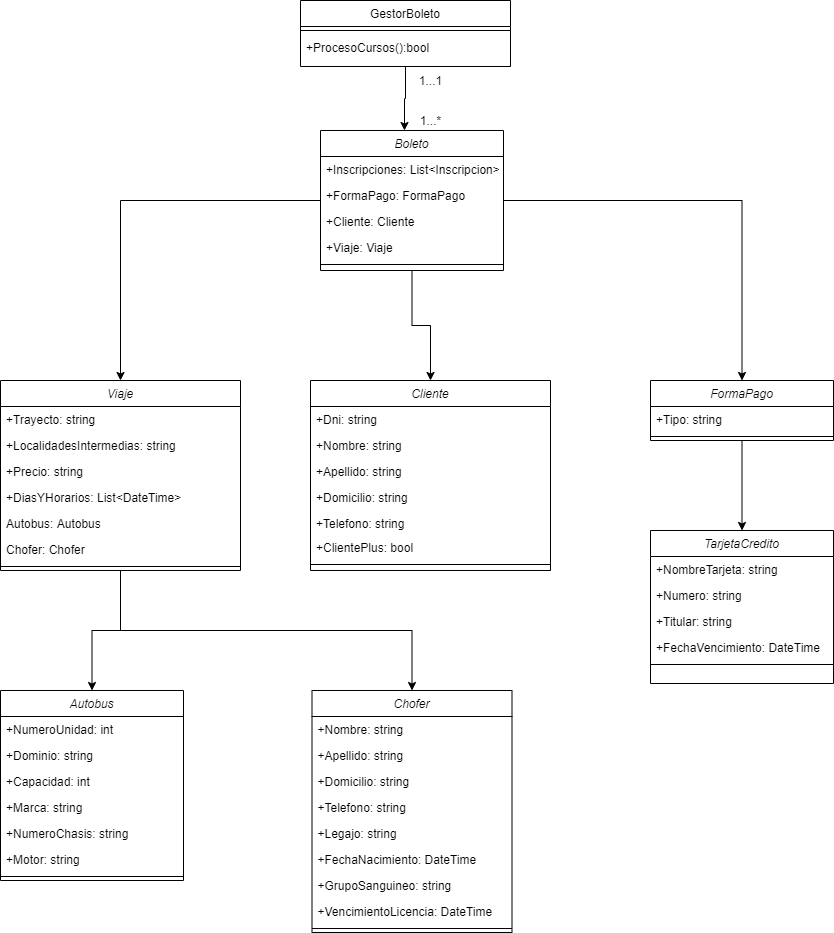

The diagram above was exported from draw.io. Its source (the exported page's mxGraphModel, read from the mxfile embedded in the PNG):
<mxGraphModel dx="2171" dy="2003" grid="1" gridSize="10" guides="1" tooltips="1" connect="1" arrows="1" fold="1" page="1" pageScale="1" pageWidth="827" pageHeight="1169" math="0" shadow="0">
  <root>
    <mxCell id="WIyWlLk6GJQsqaUBKTNV-0" />
    <mxCell id="WIyWlLk6GJQsqaUBKTNV-1" parent="WIyWlLk6GJQsqaUBKTNV-0" />
    <mxCell id="yxQm7fnO7-cQxpxnaqo0-51" style="edgeStyle=orthogonalEdgeStyle;rounded=0;orthogonalLoop=1;jettySize=auto;html=1;entryX=0.459;entryY=0;entryDx=0;entryDy=0;entryPerimeter=0;" parent="WIyWlLk6GJQsqaUBKTNV-1" source="ud5ZUmiPwYTTEUjOJg4m-0" target="yxQm7fnO7-cQxpxnaqo0-18" edge="1">
      <mxGeometry relative="1" as="geometry" />
    </mxCell>
    <mxCell id="ud5ZUmiPwYTTEUjOJg4m-0" value="GestorBoleto" style="swimlane;fontStyle=0;align=center;verticalAlign=top;childLayout=stackLayout;horizontal=1;startSize=26;horizontalStack=0;resizeParent=1;resizeLast=0;collapsible=1;marginBottom=0;rounded=0;shadow=0;strokeWidth=1;" parent="WIyWlLk6GJQsqaUBKTNV-1" vertex="1">
      <mxGeometry x="-370" y="-10" width="210" height="66" as="geometry">
        <mxRectangle x="550" y="140" width="160" height="26" as="alternateBounds" />
      </mxGeometry>
    </mxCell>
    <mxCell id="ud5ZUmiPwYTTEUjOJg4m-6" value="" style="line;html=1;strokeWidth=1;align=left;verticalAlign=middle;spacingTop=-1;spacingLeft=3;spacingRight=3;rotatable=0;labelPosition=right;points=[];portConstraint=eastwest;" parent="ud5ZUmiPwYTTEUjOJg4m-0" vertex="1">
      <mxGeometry y="26" width="210" height="8" as="geometry" />
    </mxCell>
    <mxCell id="ud5ZUmiPwYTTEUjOJg4m-7" value="+ProcesoCursos():bool" style="text;align=left;verticalAlign=top;spacingLeft=4;spacingRight=4;overflow=hidden;rotatable=0;points=[[0,0.5],[1,0.5]];portConstraint=eastwest;" parent="ud5ZUmiPwYTTEUjOJg4m-0" vertex="1">
      <mxGeometry y="34" width="210" height="26" as="geometry" />
    </mxCell>
    <mxCell id="F37VoypeIKnNcx6ad8Ge-30" style="edgeStyle=orthogonalEdgeStyle;rounded=0;orthogonalLoop=1;jettySize=auto;html=1;entryX=0.5;entryY=0;entryDx=0;entryDy=0;" edge="1" parent="WIyWlLk6GJQsqaUBKTNV-1" source="yxQm7fnO7-cQxpxnaqo0-18" target="yxQm7fnO7-cQxpxnaqo0-31">
      <mxGeometry relative="1" as="geometry" />
    </mxCell>
    <mxCell id="F37VoypeIKnNcx6ad8Ge-31" style="edgeStyle=orthogonalEdgeStyle;rounded=0;orthogonalLoop=1;jettySize=auto;html=1;entryX=0.5;entryY=0;entryDx=0;entryDy=0;" edge="1" parent="WIyWlLk6GJQsqaUBKTNV-1" source="yxQm7fnO7-cQxpxnaqo0-18" target="yxQm7fnO7-cQxpxnaqo0-3">
      <mxGeometry relative="1" as="geometry" />
    </mxCell>
    <mxCell id="F37VoypeIKnNcx6ad8Ge-34" style="edgeStyle=orthogonalEdgeStyle;rounded=0;orthogonalLoop=1;jettySize=auto;html=1;" edge="1" parent="WIyWlLk6GJQsqaUBKTNV-1" source="yxQm7fnO7-cQxpxnaqo0-18" target="F37VoypeIKnNcx6ad8Ge-14">
      <mxGeometry relative="1" as="geometry" />
    </mxCell>
    <mxCell id="yxQm7fnO7-cQxpxnaqo0-18" value="Boleto" style="swimlane;fontStyle=2;align=center;verticalAlign=top;childLayout=stackLayout;horizontal=1;startSize=26;horizontalStack=0;resizeParent=1;resizeLast=0;collapsible=1;marginBottom=0;rounded=0;shadow=0;strokeWidth=1;" parent="WIyWlLk6GJQsqaUBKTNV-1" vertex="1">
      <mxGeometry x="-350" y="120" width="183" height="140" as="geometry">
        <mxRectangle x="230" y="140" width="160" height="26" as="alternateBounds" />
      </mxGeometry>
    </mxCell>
    <mxCell id="yxQm7fnO7-cQxpxnaqo0-19" value="+Inscripciones: List&lt;Inscripcion&gt;" style="text;align=left;verticalAlign=top;spacingLeft=4;spacingRight=4;overflow=hidden;rotatable=0;points=[[0,0.5],[1,0.5]];portConstraint=eastwest;" parent="yxQm7fnO7-cQxpxnaqo0-18" vertex="1">
      <mxGeometry y="26" width="183" height="26" as="geometry" />
    </mxCell>
    <mxCell id="yxQm7fnO7-cQxpxnaqo0-21" value="+FormaPago: FormaPago" style="text;align=left;verticalAlign=top;spacingLeft=4;spacingRight=4;overflow=hidden;rotatable=0;points=[[0,0.5],[1,0.5]];portConstraint=eastwest;rounded=0;shadow=0;html=0;" parent="yxQm7fnO7-cQxpxnaqo0-18" vertex="1">
      <mxGeometry y="52" width="183" height="26" as="geometry" />
    </mxCell>
    <mxCell id="yxQm7fnO7-cQxpxnaqo0-22" value="+Cliente: Cliente" style="text;align=left;verticalAlign=top;spacingLeft=4;spacingRight=4;overflow=hidden;rotatable=0;points=[[0,0.5],[1,0.5]];portConstraint=eastwest;rounded=0;shadow=0;html=0;" parent="yxQm7fnO7-cQxpxnaqo0-18" vertex="1">
      <mxGeometry y="78" width="183" height="26" as="geometry" />
    </mxCell>
    <mxCell id="yxQm7fnO7-cQxpxnaqo0-23" value="+Viaje: Viaje" style="text;align=left;verticalAlign=top;spacingLeft=4;spacingRight=4;overflow=hidden;rotatable=0;points=[[0,0.5],[1,0.5]];portConstraint=eastwest;rounded=0;shadow=0;html=0;" parent="yxQm7fnO7-cQxpxnaqo0-18" vertex="1">
      <mxGeometry y="104" width="183" height="26" as="geometry" />
    </mxCell>
    <mxCell id="yxQm7fnO7-cQxpxnaqo0-25" value="" style="line;html=1;strokeWidth=1;align=left;verticalAlign=middle;spacingTop=-1;spacingLeft=3;spacingRight=3;rotatable=0;labelPosition=right;points=[];portConstraint=eastwest;" parent="yxQm7fnO7-cQxpxnaqo0-18" vertex="1">
      <mxGeometry y="130" width="183" height="8" as="geometry" />
    </mxCell>
    <mxCell id="yxQm7fnO7-cQxpxnaqo0-67" value="1...*" style="text;html=1;align=center;verticalAlign=middle;resizable=0;points=[];autosize=1;" parent="WIyWlLk6GJQsqaUBKTNV-1" vertex="1">
      <mxGeometry x="-260" y="100" width="40" height="20" as="geometry" />
    </mxCell>
    <mxCell id="yxQm7fnO7-cQxpxnaqo0-68" value="1...1" style="text;html=1;align=center;verticalAlign=middle;resizable=0;points=[];autosize=1;" parent="WIyWlLk6GJQsqaUBKTNV-1" vertex="1">
      <mxGeometry x="-260" y="60" width="40" height="20" as="geometry" />
    </mxCell>
    <mxCell id="F37VoypeIKnNcx6ad8Ge-2" value="Chofer" style="swimlane;fontStyle=2;align=center;verticalAlign=top;childLayout=stackLayout;horizontal=1;startSize=26;horizontalStack=0;resizeParent=1;resizeLast=0;collapsible=1;marginBottom=0;rounded=0;shadow=0;strokeWidth=1;" vertex="1" parent="WIyWlLk6GJQsqaUBKTNV-1">
      <mxGeometry x="-358.5" y="680" width="200" height="242" as="geometry">
        <mxRectangle x="230" y="140" width="160" height="26" as="alternateBounds" />
      </mxGeometry>
    </mxCell>
    <mxCell id="F37VoypeIKnNcx6ad8Ge-3" value="+Nombre: string" style="text;align=left;verticalAlign=top;spacingLeft=4;spacingRight=4;overflow=hidden;rotatable=0;points=[[0,0.5],[1,0.5]];portConstraint=eastwest;" vertex="1" parent="F37VoypeIKnNcx6ad8Ge-2">
      <mxGeometry y="26" width="200" height="26" as="geometry" />
    </mxCell>
    <mxCell id="F37VoypeIKnNcx6ad8Ge-4" value="+Apellido: string" style="text;align=left;verticalAlign=top;spacingLeft=4;spacingRight=4;overflow=hidden;rotatable=0;points=[[0,0.5],[1,0.5]];portConstraint=eastwest;rounded=0;shadow=0;html=0;" vertex="1" parent="F37VoypeIKnNcx6ad8Ge-2">
      <mxGeometry y="52" width="200" height="26" as="geometry" />
    </mxCell>
    <mxCell id="F37VoypeIKnNcx6ad8Ge-5" value="+Domicilio: string" style="text;align=left;verticalAlign=top;spacingLeft=4;spacingRight=4;overflow=hidden;rotatable=0;points=[[0,0.5],[1,0.5]];portConstraint=eastwest;rounded=0;shadow=0;html=0;" vertex="1" parent="F37VoypeIKnNcx6ad8Ge-2">
      <mxGeometry y="78" width="200" height="26" as="geometry" />
    </mxCell>
    <mxCell id="F37VoypeIKnNcx6ad8Ge-6" value="+Telefono: string" style="text;align=left;verticalAlign=top;spacingLeft=4;spacingRight=4;overflow=hidden;rotatable=0;points=[[0,0.5],[1,0.5]];portConstraint=eastwest;rounded=0;shadow=0;html=0;" vertex="1" parent="F37VoypeIKnNcx6ad8Ge-2">
      <mxGeometry y="104" width="200" height="26" as="geometry" />
    </mxCell>
    <mxCell id="F37VoypeIKnNcx6ad8Ge-7" value="+Legajo: string" style="text;align=left;verticalAlign=top;spacingLeft=4;spacingRight=4;overflow=hidden;rotatable=0;points=[[0,0.5],[1,0.5]];portConstraint=eastwest;rounded=0;shadow=0;html=0;" vertex="1" parent="F37VoypeIKnNcx6ad8Ge-2">
      <mxGeometry y="130" width="200" height="26" as="geometry" />
    </mxCell>
    <mxCell id="F37VoypeIKnNcx6ad8Ge-8" value="+FechaNacimiento: DateTime" style="text;align=left;verticalAlign=top;spacingLeft=4;spacingRight=4;overflow=hidden;rotatable=0;points=[[0,0.5],[1,0.5]];portConstraint=eastwest;rounded=0;shadow=0;html=0;" vertex="1" parent="F37VoypeIKnNcx6ad8Ge-2">
      <mxGeometry y="156" width="200" height="26" as="geometry" />
    </mxCell>
    <mxCell id="F37VoypeIKnNcx6ad8Ge-10" value="+GrupoSanguineo: string" style="text;align=left;verticalAlign=top;spacingLeft=4;spacingRight=4;overflow=hidden;rotatable=0;points=[[0,0.5],[1,0.5]];portConstraint=eastwest;rounded=0;shadow=0;html=0;" vertex="1" parent="F37VoypeIKnNcx6ad8Ge-2">
      <mxGeometry y="182" width="200" height="26" as="geometry" />
    </mxCell>
    <mxCell id="F37VoypeIKnNcx6ad8Ge-11" value="+VencimientoLicencia: DateTime" style="text;align=left;verticalAlign=top;spacingLeft=4;spacingRight=4;overflow=hidden;rotatable=0;points=[[0,0.5],[1,0.5]];portConstraint=eastwest;rounded=0;shadow=0;html=0;" vertex="1" parent="F37VoypeIKnNcx6ad8Ge-2">
      <mxGeometry y="208" width="200" height="26" as="geometry" />
    </mxCell>
    <mxCell id="F37VoypeIKnNcx6ad8Ge-9" value="" style="line;html=1;strokeWidth=1;align=left;verticalAlign=middle;spacingTop=-1;spacingLeft=3;spacingRight=3;rotatable=0;labelPosition=right;points=[];portConstraint=eastwest;" vertex="1" parent="F37VoypeIKnNcx6ad8Ge-2">
      <mxGeometry y="234" width="200" height="8" as="geometry" />
    </mxCell>
    <mxCell id="7sW8py2NtvtRtoc9xzVG-34" value="Autobus" style="swimlane;fontStyle=2;align=center;verticalAlign=top;childLayout=stackLayout;horizontal=1;startSize=26;horizontalStack=0;resizeParent=1;resizeLast=0;collapsible=1;marginBottom=0;rounded=0;shadow=0;strokeWidth=1;" parent="WIyWlLk6GJQsqaUBKTNV-1" vertex="1">
      <mxGeometry x="-670" y="680" width="183" height="190" as="geometry">
        <mxRectangle x="230" y="140" width="160" height="26" as="alternateBounds" />
      </mxGeometry>
    </mxCell>
    <mxCell id="7sW8py2NtvtRtoc9xzVG-35" value="+NumeroUnidad: int" style="text;align=left;verticalAlign=top;spacingLeft=4;spacingRight=4;overflow=hidden;rotatable=0;points=[[0,0.5],[1,0.5]];portConstraint=eastwest;" parent="7sW8py2NtvtRtoc9xzVG-34" vertex="1">
      <mxGeometry y="26" width="183" height="26" as="geometry" />
    </mxCell>
    <mxCell id="7sW8py2NtvtRtoc9xzVG-36" value="+Dominio: string" style="text;align=left;verticalAlign=top;spacingLeft=4;spacingRight=4;overflow=hidden;rotatable=0;points=[[0,0.5],[1,0.5]];portConstraint=eastwest;rounded=0;shadow=0;html=0;" parent="7sW8py2NtvtRtoc9xzVG-34" vertex="1">
      <mxGeometry y="52" width="183" height="26" as="geometry" />
    </mxCell>
    <mxCell id="7sW8py2NtvtRtoc9xzVG-37" value="+Capacidad: int" style="text;align=left;verticalAlign=top;spacingLeft=4;spacingRight=4;overflow=hidden;rotatable=0;points=[[0,0.5],[1,0.5]];portConstraint=eastwest;rounded=0;shadow=0;html=0;" parent="7sW8py2NtvtRtoc9xzVG-34" vertex="1">
      <mxGeometry y="78" width="183" height="26" as="geometry" />
    </mxCell>
    <mxCell id="yxQm7fnO7-cQxpxnaqo0-0" value="+Marca: string" style="text;align=left;verticalAlign=top;spacingLeft=4;spacingRight=4;overflow=hidden;rotatable=0;points=[[0,0.5],[1,0.5]];portConstraint=eastwest;rounded=0;shadow=0;html=0;" parent="7sW8py2NtvtRtoc9xzVG-34" vertex="1">
      <mxGeometry y="104" width="183" height="26" as="geometry" />
    </mxCell>
    <mxCell id="yxQm7fnO7-cQxpxnaqo0-1" value="+NumeroChasis: string" style="text;align=left;verticalAlign=top;spacingLeft=4;spacingRight=4;overflow=hidden;rotatable=0;points=[[0,0.5],[1,0.5]];portConstraint=eastwest;rounded=0;shadow=0;html=0;" parent="7sW8py2NtvtRtoc9xzVG-34" vertex="1">
      <mxGeometry y="130" width="183" height="26" as="geometry" />
    </mxCell>
    <mxCell id="yxQm7fnO7-cQxpxnaqo0-2" value="+Motor: string" style="text;align=left;verticalAlign=top;spacingLeft=4;spacingRight=4;overflow=hidden;rotatable=0;points=[[0,0.5],[1,0.5]];portConstraint=eastwest;rounded=0;shadow=0;html=0;" parent="7sW8py2NtvtRtoc9xzVG-34" vertex="1">
      <mxGeometry y="156" width="183" height="26" as="geometry" />
    </mxCell>
    <mxCell id="7sW8py2NtvtRtoc9xzVG-38" value="" style="line;html=1;strokeWidth=1;align=left;verticalAlign=middle;spacingTop=-1;spacingLeft=3;spacingRight=3;rotatable=0;labelPosition=right;points=[];portConstraint=eastwest;" parent="7sW8py2NtvtRtoc9xzVG-34" vertex="1">
      <mxGeometry y="182" width="183" height="8" as="geometry" />
    </mxCell>
    <mxCell id="F37VoypeIKnNcx6ad8Ge-32" style="edgeStyle=orthogonalEdgeStyle;rounded=0;orthogonalLoop=1;jettySize=auto;html=1;" edge="1" parent="WIyWlLk6GJQsqaUBKTNV-1" source="yxQm7fnO7-cQxpxnaqo0-3" target="7sW8py2NtvtRtoc9xzVG-34">
      <mxGeometry relative="1" as="geometry" />
    </mxCell>
    <mxCell id="F37VoypeIKnNcx6ad8Ge-33" style="edgeStyle=orthogonalEdgeStyle;rounded=0;orthogonalLoop=1;jettySize=auto;html=1;entryX=0.5;entryY=0;entryDx=0;entryDy=0;" edge="1" parent="WIyWlLk6GJQsqaUBKTNV-1" source="yxQm7fnO7-cQxpxnaqo0-3" target="F37VoypeIKnNcx6ad8Ge-2">
      <mxGeometry relative="1" as="geometry">
        <Array as="points">
          <mxPoint x="-550" y="620" />
          <mxPoint x="-258" y="620" />
        </Array>
      </mxGeometry>
    </mxCell>
    <mxCell id="yxQm7fnO7-cQxpxnaqo0-3" value="Viaje" style="swimlane;fontStyle=2;align=center;verticalAlign=top;childLayout=stackLayout;horizontal=1;startSize=26;horizontalStack=0;resizeParent=1;resizeLast=0;collapsible=1;marginBottom=0;rounded=0;shadow=0;strokeWidth=1;" parent="WIyWlLk6GJQsqaUBKTNV-1" vertex="1">
      <mxGeometry x="-670" y="370" width="240" height="190" as="geometry">
        <mxRectangle x="230" y="140" width="160" height="26" as="alternateBounds" />
      </mxGeometry>
    </mxCell>
    <mxCell id="yxQm7fnO7-cQxpxnaqo0-4" value="+Trayecto: string" style="text;align=left;verticalAlign=top;spacingLeft=4;spacingRight=4;overflow=hidden;rotatable=0;points=[[0,0.5],[1,0.5]];portConstraint=eastwest;" parent="yxQm7fnO7-cQxpxnaqo0-3" vertex="1">
      <mxGeometry y="26" width="240" height="26" as="geometry" />
    </mxCell>
    <mxCell id="yxQm7fnO7-cQxpxnaqo0-6" value="+LocalidadesIntermedias: string" style="text;align=left;verticalAlign=top;spacingLeft=4;spacingRight=4;overflow=hidden;rotatable=0;points=[[0,0.5],[1,0.5]];portConstraint=eastwest;rounded=0;shadow=0;html=0;" parent="yxQm7fnO7-cQxpxnaqo0-3" vertex="1">
      <mxGeometry y="52" width="240" height="26" as="geometry" />
    </mxCell>
    <mxCell id="yxQm7fnO7-cQxpxnaqo0-13" value="+Precio: string" style="text;align=left;verticalAlign=top;spacingLeft=4;spacingRight=4;overflow=hidden;rotatable=0;points=[[0,0.5],[1,0.5]];portConstraint=eastwest;rounded=0;shadow=0;html=0;" parent="yxQm7fnO7-cQxpxnaqo0-3" vertex="1">
      <mxGeometry y="78" width="240" height="26" as="geometry" />
    </mxCell>
    <mxCell id="yxQm7fnO7-cQxpxnaqo0-14" value="+DiasYHorarios: List&lt;DateTime&gt;" style="text;align=left;verticalAlign=top;spacingLeft=4;spacingRight=4;overflow=hidden;rotatable=0;points=[[0,0.5],[1,0.5]];portConstraint=eastwest;rounded=0;shadow=0;html=0;" parent="yxQm7fnO7-cQxpxnaqo0-3" vertex="1">
      <mxGeometry y="104" width="240" height="26" as="geometry" />
    </mxCell>
    <mxCell id="F37VoypeIKnNcx6ad8Ge-12" value="Autobus: Autobus" style="text;align=left;verticalAlign=top;spacingLeft=4;spacingRight=4;overflow=hidden;rotatable=0;points=[[0,0.5],[1,0.5]];portConstraint=eastwest;rounded=0;shadow=0;html=0;" vertex="1" parent="yxQm7fnO7-cQxpxnaqo0-3">
      <mxGeometry y="130" width="240" height="26" as="geometry" />
    </mxCell>
    <mxCell id="F37VoypeIKnNcx6ad8Ge-13" value="Chofer: Chofer" style="text;align=left;verticalAlign=top;spacingLeft=4;spacingRight=4;overflow=hidden;rotatable=0;points=[[0,0.5],[1,0.5]];portConstraint=eastwest;rounded=0;shadow=0;html=0;" vertex="1" parent="yxQm7fnO7-cQxpxnaqo0-3">
      <mxGeometry y="156" width="240" height="26" as="geometry" />
    </mxCell>
    <mxCell id="yxQm7fnO7-cQxpxnaqo0-10" value="" style="line;html=1;strokeWidth=1;align=left;verticalAlign=middle;spacingTop=-1;spacingLeft=3;spacingRight=3;rotatable=0;labelPosition=right;points=[];portConstraint=eastwest;" parent="yxQm7fnO7-cQxpxnaqo0-3" vertex="1">
      <mxGeometry y="182" width="240" height="8" as="geometry" />
    </mxCell>
    <mxCell id="yxQm7fnO7-cQxpxnaqo0-31" value="Cliente" style="swimlane;fontStyle=2;align=center;verticalAlign=top;childLayout=stackLayout;horizontal=1;startSize=26;horizontalStack=0;resizeParent=1;resizeLast=0;collapsible=1;marginBottom=0;rounded=0;shadow=0;strokeWidth=1;" parent="WIyWlLk6GJQsqaUBKTNV-1" vertex="1">
      <mxGeometry x="-360" y="370" width="240" height="190" as="geometry">
        <mxRectangle x="230" y="140" width="160" height="26" as="alternateBounds" />
      </mxGeometry>
    </mxCell>
    <mxCell id="yxQm7fnO7-cQxpxnaqo0-34" value="+Dni: string" style="text;align=left;verticalAlign=top;spacingLeft=4;spacingRight=4;overflow=hidden;rotatable=0;points=[[0,0.5],[1,0.5]];portConstraint=eastwest;" parent="yxQm7fnO7-cQxpxnaqo0-31" vertex="1">
      <mxGeometry y="26" width="240" height="26" as="geometry" />
    </mxCell>
    <mxCell id="yxQm7fnO7-cQxpxnaqo0-46" value="+Nombre: string" style="text;align=left;verticalAlign=top;spacingLeft=4;spacingRight=4;overflow=hidden;rotatable=0;points=[[0,0.5],[1,0.5]];portConstraint=eastwest;" parent="yxQm7fnO7-cQxpxnaqo0-31" vertex="1">
      <mxGeometry y="52" width="240" height="26" as="geometry" />
    </mxCell>
    <mxCell id="yxQm7fnO7-cQxpxnaqo0-47" value="+Apellido: string" style="text;align=left;verticalAlign=top;spacingLeft=4;spacingRight=4;overflow=hidden;rotatable=0;points=[[0,0.5],[1,0.5]];portConstraint=eastwest;" parent="yxQm7fnO7-cQxpxnaqo0-31" vertex="1">
      <mxGeometry y="78" width="240" height="26" as="geometry" />
    </mxCell>
    <mxCell id="yxQm7fnO7-cQxpxnaqo0-35" value="+Domicilio: string" style="text;align=left;verticalAlign=top;spacingLeft=4;spacingRight=4;overflow=hidden;rotatable=0;points=[[0,0.5],[1,0.5]];portConstraint=eastwest;rounded=0;shadow=0;html=0;" parent="yxQm7fnO7-cQxpxnaqo0-31" vertex="1">
      <mxGeometry y="104" width="240" height="26" as="geometry" />
    </mxCell>
    <mxCell id="yxQm7fnO7-cQxpxnaqo0-42" value="+Telefono: string" style="text;align=left;verticalAlign=top;spacingLeft=4;spacingRight=4;overflow=hidden;rotatable=0;points=[[0,0.5],[1,0.5]];portConstraint=eastwest;rounded=0;shadow=0;html=0;" parent="yxQm7fnO7-cQxpxnaqo0-31" vertex="1">
      <mxGeometry y="130" width="240" height="24" as="geometry" />
    </mxCell>
    <mxCell id="F37VoypeIKnNcx6ad8Ge-1" value="+ClientePlus: bool" style="text;align=left;verticalAlign=top;spacingLeft=4;spacingRight=4;overflow=hidden;rotatable=0;points=[[0,0.5],[1,0.5]];portConstraint=eastwest;rounded=0;shadow=0;html=0;" vertex="1" parent="yxQm7fnO7-cQxpxnaqo0-31">
      <mxGeometry y="154" width="240" height="26" as="geometry" />
    </mxCell>
    <mxCell id="yxQm7fnO7-cQxpxnaqo0-43" value="" style="line;html=1;strokeWidth=1;align=left;verticalAlign=middle;spacingTop=-1;spacingLeft=3;spacingRight=3;rotatable=0;labelPosition=right;points=[];portConstraint=eastwest;" parent="yxQm7fnO7-cQxpxnaqo0-31" vertex="1">
      <mxGeometry y="180" width="240" height="8" as="geometry" />
    </mxCell>
    <mxCell id="F37VoypeIKnNcx6ad8Ge-35" style="edgeStyle=orthogonalEdgeStyle;rounded=0;orthogonalLoop=1;jettySize=auto;html=1;entryX=0.5;entryY=0;entryDx=0;entryDy=0;" edge="1" parent="WIyWlLk6GJQsqaUBKTNV-1" source="F37VoypeIKnNcx6ad8Ge-14" target="F37VoypeIKnNcx6ad8Ge-22">
      <mxGeometry relative="1" as="geometry" />
    </mxCell>
    <mxCell id="F37VoypeIKnNcx6ad8Ge-14" value="FormaPago" style="swimlane;fontStyle=2;align=center;verticalAlign=top;childLayout=stackLayout;horizontal=1;startSize=26;horizontalStack=0;resizeParent=1;resizeLast=0;collapsible=1;marginBottom=0;rounded=0;shadow=0;strokeWidth=1;" vertex="1" parent="WIyWlLk6GJQsqaUBKTNV-1">
      <mxGeometry x="-20" y="370" width="183" height="60" as="geometry">
        <mxRectangle x="230" y="140" width="160" height="26" as="alternateBounds" />
      </mxGeometry>
    </mxCell>
    <mxCell id="F37VoypeIKnNcx6ad8Ge-16" value="+Tipo: string" style="text;align=left;verticalAlign=top;spacingLeft=4;spacingRight=4;overflow=hidden;rotatable=0;points=[[0,0.5],[1,0.5]];portConstraint=eastwest;rounded=0;shadow=0;html=0;" vertex="1" parent="F37VoypeIKnNcx6ad8Ge-14">
      <mxGeometry y="26" width="183" height="26" as="geometry" />
    </mxCell>
    <mxCell id="F37VoypeIKnNcx6ad8Ge-21" value="" style="line;html=1;strokeWidth=1;align=left;verticalAlign=middle;spacingTop=-1;spacingLeft=3;spacingRight=3;rotatable=0;labelPosition=right;points=[];portConstraint=eastwest;" vertex="1" parent="F37VoypeIKnNcx6ad8Ge-14">
      <mxGeometry y="52" width="183" height="8" as="geometry" />
    </mxCell>
    <mxCell id="F37VoypeIKnNcx6ad8Ge-22" value="TarjetaCredito" style="swimlane;fontStyle=2;align=center;verticalAlign=top;childLayout=stackLayout;horizontal=1;startSize=26;horizontalStack=0;resizeParent=1;resizeLast=0;collapsible=1;marginBottom=0;rounded=0;shadow=0;strokeWidth=1;" vertex="1" parent="WIyWlLk6GJQsqaUBKTNV-1">
      <mxGeometry x="-20" y="520" width="183" height="153" as="geometry">
        <mxRectangle x="230" y="140" width="160" height="26" as="alternateBounds" />
      </mxGeometry>
    </mxCell>
    <mxCell id="F37VoypeIKnNcx6ad8Ge-23" value="+NombreTarjeta: string" style="text;align=left;verticalAlign=top;spacingLeft=4;spacingRight=4;overflow=hidden;rotatable=0;points=[[0,0.5],[1,0.5]];portConstraint=eastwest;" vertex="1" parent="F37VoypeIKnNcx6ad8Ge-22">
      <mxGeometry y="26" width="183" height="26" as="geometry" />
    </mxCell>
    <mxCell id="F37VoypeIKnNcx6ad8Ge-24" value="+Numero: string" style="text;align=left;verticalAlign=top;spacingLeft=4;spacingRight=4;overflow=hidden;rotatable=0;points=[[0,0.5],[1,0.5]];portConstraint=eastwest;rounded=0;shadow=0;html=0;" vertex="1" parent="F37VoypeIKnNcx6ad8Ge-22">
      <mxGeometry y="52" width="183" height="26" as="geometry" />
    </mxCell>
    <mxCell id="F37VoypeIKnNcx6ad8Ge-25" value="+Titular: string" style="text;align=left;verticalAlign=top;spacingLeft=4;spacingRight=4;overflow=hidden;rotatable=0;points=[[0,0.5],[1,0.5]];portConstraint=eastwest;rounded=0;shadow=0;html=0;" vertex="1" parent="F37VoypeIKnNcx6ad8Ge-22">
      <mxGeometry y="78" width="183" height="26" as="geometry" />
    </mxCell>
    <mxCell id="F37VoypeIKnNcx6ad8Ge-26" value="+FechaVencimiento: DateTime" style="text;align=left;verticalAlign=top;spacingLeft=4;spacingRight=4;overflow=hidden;rotatable=0;points=[[0,0.5],[1,0.5]];portConstraint=eastwest;rounded=0;shadow=0;html=0;" vertex="1" parent="F37VoypeIKnNcx6ad8Ge-22">
      <mxGeometry y="104" width="183" height="26" as="geometry" />
    </mxCell>
    <mxCell id="F37VoypeIKnNcx6ad8Ge-29" value="" style="line;html=1;strokeWidth=1;align=left;verticalAlign=middle;spacingTop=-1;spacingLeft=3;spacingRight=3;rotatable=0;labelPosition=right;points=[];portConstraint=eastwest;" vertex="1" parent="F37VoypeIKnNcx6ad8Ge-22">
      <mxGeometry y="130" width="183" height="8" as="geometry" />
    </mxCell>
  </root>
</mxGraphModel>